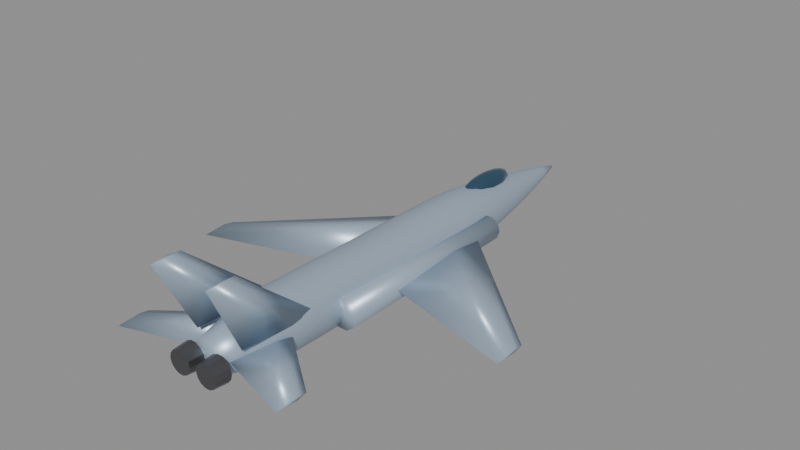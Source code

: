 # Source: su35.blend  (saved by Blender 5.0.119; exported with 4.5.12 LTS)
import bpy
from mathutils import Matrix  # noqa: F401  (used for matrix-valued properties, if any)

bpy.ops.wm.read_factory_settings(use_empty=True)
scene = bpy.context.scene
scene.name = 'Scene'

# ---- materials (node trees are filled in below, after node groups)
mat_body_su35 = bpy.data.materials.new('Body_su35')
mat_body_su35.diffuse_color = (0.4, 0.5, 0.62, 1.0)
mat_canopy = bpy.data.materials.new('Canopy')
mat_canopy.diffuse_color = (0.05, 0.12, 0.2, 1.0)
mat_detail = bpy.data.materials.new('Detail')
mat_detail.diffuse_color = (0.12, 0.12, 0.13, 1.0)

# ---- material node trees
mat_body_su35.use_nodes = True; mat_body_su35.node_tree.nodes.clear()
_N = mat_body_su35.node_tree.nodes; _L = mat_body_su35.node_tree.links
n0 = _N.new('ShaderNodeBsdfPrincipled'); n0.name = 'Principled BSDF'; n0.location = (-200, 100)
n0.inputs[0].default_value = (0.4, 0.5, 0.62, 1.0)
n0.inputs[1].default_value = 0.35
n0.inputs[2].default_value = 0.4
n1 = _N.new('ShaderNodeOutputMaterial'); n1.name = 'Material Output'; n1.location = (200, 100)
_L.new(n0.outputs[0], n1.inputs[0])
n1.is_active_output = True
mat_canopy.use_nodes = True; mat_canopy.node_tree.nodes.clear()
_N = mat_canopy.node_tree.nodes; _L = mat_canopy.node_tree.links
n0 = _N.new('ShaderNodeBsdfPrincipled'); n0.name = 'Principled BSDF'; n0.location = (-200, 100)
n0.inputs[0].default_value = (0.05, 0.12, 0.2, 1.0)
n0.inputs[1].default_value = 0.6
n0.inputs[2].default_value = 0.08
n1 = _N.new('ShaderNodeOutputMaterial'); n1.name = 'Material Output'; n1.location = (200, 100)
_L.new(n0.outputs[0], n1.inputs[0])
n1.is_active_output = True
mat_detail.use_nodes = True; mat_detail.node_tree.nodes.clear()
_N = mat_detail.node_tree.nodes; _L = mat_detail.node_tree.links
n0 = _N.new('ShaderNodeBsdfPrincipled'); n0.name = 'Principled BSDF'; n0.location = (-200, 100)
n0.inputs[0].default_value = (0.12, 0.12, 0.13, 1.0)
n0.inputs[1].default_value = 0.7
n0.inputs[2].default_value = 0.35
n1 = _N.new('ShaderNodeOutputMaterial'); n1.name = 'Material Output'; n1.location = (200, 100)
_L.new(n0.outputs[0], n1.inputs[0])
n1.is_active_output = True

# ---- meshes
me_su35_body = bpy.data.meshes.new('su35_Body')
me_su35_body.from_pydata([(0.7468, -10.95, 0.1018), (0.6728, -10.95, 0.4259), (0.4656, -10.95, 0.6857), (0.1662, -10.95, 0.8299), (-0.1662, -10.95, 0.8299), (-0.4656, -10.95, 0.6857), (-0.6728, -10.95, 0.4259), (-0.7468, -10.95, 0.1018), (-0.6728, -10.95, -0.2222), (-0.4656, -10.95, -0.482), (-0.1662, -10.95, -0.6262), (0.1662, -10.95, -0.6262), (0.4656, -10.95, -0.482), (0.6728, -10.95, -0.2222), (0.9782, -9.955, 0.09258), (0.8814, -9.955, 0.517), (0.6099, -9.955, 0.8574), (0.2177, -9.955, 1.046), (-0.2177, -9.955, 1.046), (-0.6099, -9.955, 0.8574), (-0.8814, -9.955, 0.517), (-0.9782, -9.955, 0.09258), (-0.8814, -9.955, -0.3319), (-0.6099, -9.955, -0.6722), (-0.2177, -9.955, -0.8611), (0.2177, -9.955, -0.8611), (0.6099, -9.955, -0.6722), (0.8814, -9.955, -0.3319), (1.21, -8.959, 0.08332), (1.09, -8.959, 0.6082), (0.7542, -8.959, 1.029), (0.2692, -8.959, 1.263), (-0.2692, -8.959, 1.263), (-0.7542, -8.959, 1.029), (-1.09, -8.959, 0.6082), (-1.21, -8.959, 0.08332), (-1.09, -8.959, -0.4415), (-0.7542, -8.959, -0.8624), (-0.2692, -8.959, -1.096), (0.2692, -8.959, -1.096), (0.7542, -8.959, -0.8624), (1.09, -8.959, -0.4415), (1.358, -7.964, 0.07406), (1.223, -7.964, 0.6632), (0.8466, -7.964, 1.136), (0.3021, -7.964, 1.398), (-0.3021, -7.964, 1.398), (-0.8466, -7.964, 1.136), (-1.223, -7.964, 0.6632), (-1.358, -7.964, 0.07406), (-1.223, -7.964, -0.5151), (-0.8466, -7.964, -0.9875), (-0.3021, -7.964, -1.25), (0.3021, -7.964, -1.25), (0.8466, -7.964, -0.9875), (1.223, -7.964, -0.5151), (1.358, -6.968, 0.0648), (1.223, -6.968, 0.6539), (0.8466, -6.968, 1.126), (0.3021, -6.968, 1.389), (-0.3021, -6.968, 1.389), (-0.8466, -6.968, 1.126), (-1.223, -6.968, 0.6539), (-1.358, -6.968, 0.0648), (-1.223, -6.968, -0.5243), (-0.8466, -6.968, -0.9968), (-0.3021, -6.968, -1.259), (0.3021, -6.968, -1.259), (0.8466, -6.968, -0.9968), (1.223, -6.968, -0.5243), (1.358, -5.973, 0.05555), (1.223, -5.973, 0.6447), (0.8466, -5.973, 1.117), (0.3021, -5.973, 1.379), (-0.3021, -5.973, 1.379), (-0.8466, -5.973, 1.117), (-1.223, -5.973, 0.6447), (-1.358, -5.973, 0.05555), (-1.223, -5.973, -0.5336), (-0.8466, -5.973, -1.006), (-0.3021, -5.973, -1.268), (0.3021, -5.973, -1.268), (0.8466, -5.973, -1.006), (1.223, -5.973, -0.5336), (1.358, -4.977, 0.04629), (1.223, -4.977, 0.6354), (0.8466, -4.977, 1.108), (0.3021, -4.977, 1.37), (-0.3021, -4.977, 1.37), (-0.8466, -4.977, 1.108), (-1.223, -4.977, 0.6354), (-1.358, -4.977, 0.04629), (-1.223, -4.977, -0.5428), (-0.8466, -4.977, -1.015), (-0.3021, -4.977, -1.277), (0.3021, -4.977, -1.277), (0.8466, -4.977, -1.015), (1.223, -4.977, -0.5428), (1.358, -3.982, 0.03703), (1.223, -3.982, 0.6262), (0.8466, -3.982, 1.099), (0.3021, -3.982, 1.361), (-0.3021, -3.982, 1.361), (-0.8466, -3.982, 1.099), (-1.223, -3.982, 0.6262), (-1.358, -3.982, 0.03703), (-1.223, -3.982, -0.5521), (-0.8466, -3.982, -1.025), (-0.3021, -3.982, -1.287), (0.3021, -3.982, -1.287), (0.8466, -3.982, -1.025), (1.223, -3.982, -0.5521), (1.358, -2.986, 0.02777), (1.223, -2.986, 0.6169), (0.8466, -2.986, 1.089), (0.3021, -2.986, 1.352), (-0.3021, -2.986, 1.352), (-0.8466, -2.986, 1.089), (-1.223, -2.986, 0.6169), (-1.358, -2.986, 0.02777), (-1.223, -2.986, -0.5614), (-0.8466, -2.986, -1.034), (-0.3021, -2.986, -1.296), (0.3021, -2.986, -1.296), (0.8466, -2.986, -1.034), (1.223, -2.986, -0.5614), (1.358, -1.991, 0.01852), (1.223, -1.991, 0.6076), (0.8466, -1.991, 1.08), (0.3021, -1.991, 1.342), (-0.3021, -1.991, 1.342), (-0.8466, -1.991, 1.08), (-1.223, -1.991, 0.6076), (-1.358, -1.991, 0.01852), (-1.223, -1.991, -0.5706), (-0.8466, -1.991, -1.043), (-0.3021, -1.991, -1.305), (0.3021, -1.991, -1.305), (0.8466, -1.991, -1.043), (1.223, -1.991, -0.5706), (1.358, -0.9955, 0.009258), (1.223, -0.9955, 0.5984), (0.8466, -0.9955, 1.071), (0.3021, -0.9955, 1.333), (-0.3021, -0.9955, 1.333), (-0.8466, -0.9955, 1.071), (-1.223, -0.9955, 0.5984), (-1.358, -0.9955, 0.009258), (-1.223, -0.9955, -0.5799), (-0.8466, -0.9955, -1.052), (-0.3021, -0.9955, -1.314), (0.3021, -0.9955, -1.314), (0.8466, -0.9955, -1.052), (1.223, -0.9955, -0.5799), (1.358, 0.0, 0.0), (1.223, 0.0, 0.5891), (0.8466, 0.0, 1.062), (0.3021, 0.0, 1.324), (-0.3021, 0.0, 1.324), (-0.8466, 0.0, 1.062), (-1.223, 0.0, 0.5891), (-1.358, 0.0, 1.663e-16), (-1.223, 0.0, -0.5891), (-0.8466, 0.0, -1.062), (-0.3021, 0.0, -1.324), (0.3021, 0.0, -1.324), (0.8466, 0.0, -1.062), (1.223, 0.0, -0.5891), (1.358, 0.9955, -0.009258), (1.223, 0.9955, 0.5799), (0.8466, 0.9955, 1.052), (0.3021, 0.9955, 1.314), (-0.3021, 0.9955, 1.314), (-0.8466, 0.9955, 1.052), (-1.223, 0.9955, 0.5799), (-1.358, 0.9955, -0.009258), (-1.223, 0.9955, -0.5984), (-0.8466, 0.9955, -1.071), (-0.3021, 0.9955, -1.333), (0.3021, 0.9955, -1.333), (0.8466, 0.9955, -1.071), (1.223, 0.9955, -0.5984), (1.358, 1.991, -0.01852), (1.223, 1.991, 0.5706), (0.8466, 1.991, 1.043), (0.3021, 1.991, 1.305), (-0.3021, 1.991, 1.305), (-0.8466, 1.991, 1.043), (-1.223, 1.991, 0.5706), (-1.358, 1.991, -0.01852), (-1.223, 1.991, -0.6076), (-0.8466, 1.991, -1.08), (-0.3021, 1.991, -1.342), (0.3021, 1.991, -1.342), (0.8466, 1.991, -1.08), (1.223, 1.991, -0.6076), (1.349, 2.986, -0.02777), (1.216, 2.986, 0.5577), (0.8413, 2.986, 1.027), (0.3003, 2.986, 1.288), (-0.3003, 2.986, 1.288), (-0.8413, 2.986, 1.027), (-1.216, 2.986, 0.5577), (-1.349, 2.986, -0.02777), (-1.216, 2.986, -0.6132), (-0.8413, 2.986, -1.083), (-0.3003, 2.986, -1.343), (0.3003, 2.986, -1.343), (0.8413, 2.986, -1.083), (1.216, 2.986, -0.6132), (1.287, 3.982, -0.03703), (1.16, 3.982, 0.5215), (0.8026, 3.982, 0.9694), (0.2864, 3.982, 1.218), (-0.2864, 3.982, 1.218), (-0.8026, 3.982, 0.9694), (-1.16, 3.982, 0.5215), (-1.287, 3.982, -0.03703), (-1.16, 3.982, -0.5955), (-0.8026, 3.982, -1.043), (-0.2864, 3.982, -1.292), (0.2864, 3.982, -1.292), (0.8026, 3.982, -1.043), (1.16, 3.982, -0.5955), (1.187, 4.977, -0.04629), (1.07, 4.977, 0.4689), (0.7403, 4.977, 0.882), (0.2642, 4.977, 1.111), (-0.2642, 4.977, 1.111), (-0.7403, 4.977, 0.882), (-1.07, 4.977, 0.4689), (-1.187, 4.977, -0.04629), (-1.07, 4.977, -0.5614), (-0.7403, 4.977, -0.9746), (-0.2642, 4.977, -1.204), (0.2642, 4.977, -1.204), (0.7403, 4.977, -0.9746), (1.07, 4.977, -0.5614), (1.058, 5.973, -0.05555), (0.953, 5.973, 0.4034), (0.6595, 5.973, 0.7714), (0.2354, 5.973, 0.9757), (-0.2354, 5.973, 0.9757), (-0.6595, 5.973, 0.7714), (-0.953, 5.973, 0.4034), (-1.058, 5.973, -0.05555), (-0.953, 5.973, -0.5145), (-0.6595, 5.973, -0.8825), (-0.2354, 5.973, -1.087), (0.2354, 5.973, -1.087), (0.6595, 5.973, -0.8825), (0.953, 5.973, -0.5145), (0.9026, 6.968, -0.0648), (0.8132, 6.968, 0.3268), (0.5628, 6.968, 0.6409), (0.2008, 6.968, 0.8152), (-0.2008, 6.968, 0.8152), (-0.5628, 6.968, 0.6409), (-0.8132, 6.968, 0.3268), (-0.9026, 6.968, -0.0648), (-0.8132, 6.968, -0.4564), (-0.5628, 6.968, -0.7705), (-0.2008, 6.968, -0.9448), (0.2008, 6.968, -0.9448), (0.5628, 6.968, -0.7705), (0.8132, 6.968, -0.4564), (0.7244, 7.964, -0.07406), (0.6526, 7.964, 0.2402), (0.4516, 7.964, 0.4923), (0.1612, 7.964, 0.6322), (-0.1612, 7.964, 0.6322), (-0.4516, 7.964, 0.4923), (-0.6526, 7.964, 0.2402), (-0.7244, 7.964, -0.07406), (-0.6526, 7.964, -0.3884), (-0.4516, 7.964, -0.6404), (-0.1612, 7.964, -0.7803), (0.1612, 7.964, -0.7803), (0.4516, 7.964, -0.6404), (0.6526, 7.964, -0.3884), (0.525, 8.959, -0.08332), (0.473, 8.959, 0.1445), (0.3273, 8.959, 0.3271), (0.1168, 8.959, 0.4285), (-0.1168, 8.959, 0.4285), (-0.3273, 8.959, 0.3271), (-0.473, 8.959, 0.1445), (-0.525, 8.959, -0.08332), (-0.473, 8.959, -0.3111), (-0.3273, 8.959, -0.4938), (-0.1168, 8.959, -0.5951), (0.1168, 8.959, -0.5951), (0.3273, 8.959, -0.4938), (0.473, 8.959, -0.3111), (0.3058, 9.955, -0.09258), (0.2755, 9.955, 0.04009), (0.1906, 9.955, 0.1465), (0.06804, 9.955, 0.2055), (-0.06804, 9.955, 0.2055), (-0.1906, 9.955, 0.1465), (-0.2755, 9.955, 0.04009), (-0.3058, 9.955, -0.09258), (-0.2755, 9.955, -0.2252), (-0.1906, 9.955, -0.3316), (-0.06804, 9.955, -0.3907), (0.06804, 9.955, -0.3907), (0.1906, 9.955, -0.3316), (0.2755, 9.955, -0.2252), (0.06789, 10.95, -0.1018), (0.06117, 10.95, -0.07238), (0.04233, 10.95, -0.04876), (0.01511, 10.95, -0.03565), (-0.01511, 10.95, -0.03565), (-0.04233, 10.95, -0.04876), (-0.06117, 10.95, -0.07238), (-0.06789, 10.95, -0.1018), (-0.06117, 10.95, -0.1313), (-0.04233, 10.95, -0.1549), (-0.01511, 10.95, -0.168), (0.01511, 10.95, -0.168), (0.04233, 10.95, -0.1549), (0.06117, 10.95, -0.1313), (0.6789, 3.498, 0.0), (0.6789, 1.662, 0.2142), (0.6789, -2.622, 0.0), (0.6789, 1.662, -0.2142), (7.65, -2.779, -0.2433), (7.65, -3.238, -0.1576), (7.65, -4.309, -0.2433), (7.65, -3.238, -0.329), (-0.6789, 3.498, 0.0), (-0.6789, 1.662, 0.2142), (-0.6789, -2.622, 0.0), (-0.6789, 1.662, -0.2142), (-7.65, -2.779, -0.2433), (-7.65, -3.238, -0.1576), (-7.65, -4.309, -0.2433), (-7.65, -3.238, -0.329), (1.154, -6.789, 0.611), (1.303, -8.027, 0.6006), (1.154, -10.33, 0.611), (1.006, -8.027, 0.6214), (1.375, -10.56, 3.768), (1.449, -11.02, 3.763), (1.375, -11.86, 3.768), (1.301, -11.02, 3.773), (-1.154, -6.789, 0.611), (-1.006, -8.027, 0.6214), (-1.154, -10.33, 0.611), (-1.303, -8.027, 0.6006), (-1.375, -10.56, 3.768), (-1.301, -11.02, 3.773), (-1.375, -11.86, 3.768), (-1.449, -11.02, 3.763), (0.4073, -7.347, 0.1358), (0.4073, -8.297, 0.2624), (0.4073, -10.51, 0.1358), (0.4073, -8.297, 0.009198), (4.079, -10.2, 0.1358), (4.079, -10.62, 0.2149), (4.079, -11.62, 0.1358), (4.079, -10.62, 0.05667), (-0.4073, -7.347, 0.1358), (-0.4073, -8.297, 0.2624), (-0.4073, -10.51, 0.1358), (-0.4073, -8.297, 0.009198), (-4.079, -10.2, 0.1358), (-4.079, -10.62, 0.2149), (-4.079, -11.62, 0.1358), (-4.079, -10.62, 0.05667), (0.7875, 3.942, -0.2037), (0.8964, 3.94, -0.5389), (1.182, 3.938, -0.746), (1.534, 3.938, -0.746), (1.819, 3.94, -0.5389), (1.928, 3.942, -0.2037), (1.819, 3.944, 0.1315), (1.534, 3.946, 0.3387), (1.182, 3.946, 0.3387), (0.8964, 3.944, 0.1315), (0.6789, -5.475, -0.1358), (0.8086, -5.478, -0.5348), (1.148, -5.48, -0.7814), (1.568, -5.48, -0.7814), (1.907, -5.478, -0.5348), (2.037, -5.475, -0.1358), (1.907, -5.472, 0.2633), (1.568, -5.47, 0.5099), (1.148, -5.47, 0.5099), (0.8086, -5.472, 0.2633), (-1.928, 3.942, -0.2037), (-1.819, 3.94, -0.5389), (-1.534, 3.938, -0.746), (-1.182, 3.938, -0.746), (-0.8964, 3.94, -0.5389), (-0.7875, 3.942, -0.2037), (-0.8964, 3.944, 0.1315), (-1.182, 3.946, 0.3387), (-1.534, 3.946, 0.3387), (-1.819, 3.944, 0.1315), (-2.037, -5.475, -0.1358), (-1.907, -5.478, -0.5348), (-1.568, -5.48, -0.7814), (-1.148, -5.48, -0.7814), (-0.8086, -5.478, -0.5348), (-0.6789, -5.475, -0.1358), (-0.8086, -5.472, 0.2633), (-1.148, -5.47, 0.5099), (-1.568, -5.47, 0.5099), (-1.907, -5.472, 0.2633)], [], [(0, 14, 15, 1), (1, 15, 16, 2), (2, 16, 17, 3), (3, 17, 18, 4), (4, 18, 19, 5), (5, 19, 20, 6), (6, 20, 21, 7), (7, 21, 22, 8), (8, 22, 23, 9), (9, 23, 24, 10), (10, 24, 25, 11), (11, 25, 26, 12), (12, 26, 27, 13), (13, 27, 14, 0), (14, 28, 29, 15), (15, 29, 30, 16), (16, 30, 31, 17), (17, 31, 32, 18), (18, 32, 33, 19), (19, 33, 34, 20), (20, 34, 35, 21), (21, 35, 36, 22), (22, 36, 37, 23), (23, 37, 38, 24), (24, 38, 39, 25), (25, 39, 40, 26), (26, 40, 41, 27), (27, 41, 28, 14), (28, 42, 43, 29), (29, 43, 44, 30), (30, 44, 45, 31), (31, 45, 46, 32), (32, 46, 47, 33), (33, 47, 48, 34), (34, 48, 49, 35), (35, 49, 50, 36), (36, 50, 51, 37), (37, 51, 52, 38), (38, 52, 53, 39), (39, 53, 54, 40), (40, 54, 55, 41), (41, 55, 42, 28), (42, 56, 57, 43), (43, 57, 58, 44), (44, 58, 59, 45), (45, 59, 60, 46), (46, 60, 61, 47), (47, 61, 62, 48), (48, 62, 63, 49), (49, 63, 64, 50), (50, 64, 65, 51), (51, 65, 66, 52), (52, 66, 67, 53), (53, 67, 68, 54), (54, 68, 69, 55), (55, 69, 56, 42), (56, 70, 71, 57), (57, 71, 72, 58), (58, 72, 73, 59), (59, 73, 74, 60), (60, 74, 75, 61), (61, 75, 76, 62), (62, 76, 77, 63), (63, 77, 78, 64), (64, 78, 79, 65), (65, 79, 80, 66), (66, 80, 81, 67), (67, 81, 82, 68), (68, 82, 83, 69), (69, 83, 70, 56), (70, 84, 85, 71), (71, 85, 86, 72), (72, 86, 87, 73), (73, 87, 88, 74), (74, 88, 89, 75), (75, 89, 90, 76), (76, 90, 91, 77), (77, 91, 92, 78), (78, 92, 93, 79), (79, 93, 94, 80), (80, 94, 95, 81), (81, 95, 96, 82), (82, 96, 97, 83), (83, 97, 84, 70), (84, 98, 99, 85), (85, 99, 100, 86), (86, 100, 101, 87), (87, 101, 102, 88), (88, 102, 103, 89), (89, 103, 104, 90), (90, 104, 105, 91), (91, 105, 106, 92), (92, 106, 107, 93), (93, 107, 108, 94), (94, 108, 109, 95), (95, 109, 110, 96), (96, 110, 111, 97), (97, 111, 98, 84), (98, 112, 113, 99), (99, 113, 114, 100), (100, 114, 115, 101), (101, 115, 116, 102), (102, 116, 117, 103), (103, 117, 118, 104), (104, 118, 119, 105), (105, 119, 120, 106), (106, 120, 121, 107), (107, 121, 122, 108), (108, 122, 123, 109), (109, 123, 124, 110), (110, 124, 125, 111), (111, 125, 112, 98), (112, 126, 127, 113), (113, 127, 128, 114), (114, 128, 129, 115), (115, 129, 130, 116), (116, 130, 131, 117), (117, 131, 132, 118), (118, 132, 133, 119), (119, 133, 134, 120), (120, 134, 135, 121), (121, 135, 136, 122), (122, 136, 137, 123), (123, 137, 138, 124), (124, 138, 139, 125), (125, 139, 126, 112), (126, 140, 141, 127), (127, 141, 142, 128), (128, 142, 143, 129), (129, 143, 144, 130), (130, 144, 145, 131), (131, 145, 146, 132), (132, 146, 147, 133), (133, 147, 148, 134), (134, 148, 149, 135), (135, 149, 150, 136), (136, 150, 151, 137), (137, 151, 152, 138), (138, 152, 153, 139), (139, 153, 140, 126), (140, 154, 155, 141), (141, 155, 156, 142), (142, 156, 157, 143), (143, 157, 158, 144), (144, 158, 159, 145), (145, 159, 160, 146), (146, 160, 161, 147), (147, 161, 162, 148), (148, 162, 163, 149), (149, 163, 164, 150), (150, 164, 165, 151), (151, 165, 166, 152), (152, 166, 167, 153), (153, 167, 154, 140), (154, 168, 169, 155), (155, 169, 170, 156), (156, 170, 171, 157), (157, 171, 172, 158), (158, 172, 173, 159), (159, 173, 174, 160), (160, 174, 175, 161), (161, 175, 176, 162), (162, 176, 177, 163), (163, 177, 178, 164), (164, 178, 179, 165), (165, 179, 180, 166), (166, 180, 181, 167), (167, 181, 168, 154), (168, 182, 183, 169), (169, 183, 184, 170), (170, 184, 185, 171), (171, 185, 186, 172), (172, 186, 187, 173), (173, 187, 188, 174), (174, 188, 189, 175), (175, 189, 190, 176), (176, 190, 191, 177), (177, 191, 192, 178), (178, 192, 193, 179), (179, 193, 194, 180), (180, 194, 195, 181), (181, 195, 182, 168), (182, 196, 197, 183), (183, 197, 198, 184), (184, 198, 199, 185), (185, 199, 200, 186), (186, 200, 201, 187), (187, 201, 202, 188), (188, 202, 203, 189), (189, 203, 204, 190), (190, 204, 205, 191), (191, 205, 206, 192), (192, 206, 207, 193), (193, 207, 208, 194), (194, 208, 209, 195), (195, 209, 196, 182), (196, 210, 211, 197), (197, 211, 212, 198), (198, 212, 213, 199), (199, 213, 214, 200), (200, 214, 215, 201), (201, 215, 216, 202), (202, 216, 217, 203), (203, 217, 218, 204), (204, 218, 219, 205), (205, 219, 220, 206), (206, 220, 221, 207), (207, 221, 222, 208), (208, 222, 223, 209), (209, 223, 210, 196), (210, 224, 225, 211), (211, 225, 226, 212), (212, 226, 227, 213), (213, 227, 228, 214), (214, 228, 229, 215), (215, 229, 230, 216), (216, 230, 231, 217), (217, 231, 232, 218), (218, 232, 233, 219), (219, 233, 234, 220), (220, 234, 235, 221), (221, 235, 236, 222), (222, 236, 237, 223), (223, 237, 224, 210), (224, 238, 239, 225), (225, 239, 240, 226), (226, 240, 241, 227), (227, 241, 242, 228), (228, 242, 243, 229), (229, 243, 244, 230), (230, 244, 245, 231), (231, 245, 246, 232), (232, 246, 247, 233), (233, 247, 248, 234), (234, 248, 249, 235), (235, 249, 250, 236), (236, 250, 251, 237), (237, 251, 238, 224), (238, 252, 253, 239), (239, 253, 254, 240), (240, 254, 255, 241), (241, 255, 256, 242), (242, 256, 257, 243), (243, 257, 258, 244), (244, 258, 259, 245), (245, 259, 260, 246), (246, 260, 261, 247), (247, 261, 262, 248), (248, 262, 263, 249), (249, 263, 264, 250), (250, 264, 265, 251), (251, 265, 252, 238), (252, 266, 267, 253), (253, 267, 268, 254), (254, 268, 269, 255), (255, 269, 270, 256), (256, 270, 271, 257), (257, 271, 272, 258), (258, 272, 273, 259), (259, 273, 274, 260), (260, 274, 275, 261), (261, 275, 276, 262), (262, 276, 277, 263), (263, 277, 278, 264), (264, 278, 279, 265), (265, 279, 266, 252), (266, 280, 281, 267), (267, 281, 282, 268), (268, 282, 283, 269), (269, 283, 284, 270), (270, 284, 285, 271), (271, 285, 286, 272), (272, 286, 287, 273), (273, 287, 288, 274), (274, 288, 289, 275), (275, 289, 290, 276), (276, 290, 291, 277), (277, 291, 292, 278), (278, 292, 293, 279), (279, 293, 280, 266), (280, 294, 295, 281), (281, 295, 296, 282), (282, 296, 297, 283), (283, 297, 298, 284), (284, 298, 299, 285), (285, 299, 300, 286), (286, 300, 301, 287), (287, 301, 302, 288), (288, 302, 303, 289), (289, 303, 304, 290), (290, 304, 305, 291), (291, 305, 306, 292), (292, 306, 307, 293), (293, 307, 294, 280), (294, 308, 309, 295), (295, 309, 310, 296), (296, 310, 311, 297), (297, 311, 312, 298), (298, 312, 313, 299), (299, 313, 314, 300), (300, 314, 315, 301), (301, 315, 316, 302), (302, 316, 317, 303), (303, 317, 318, 304), (304, 318, 319, 305), (305, 319, 320, 306), (306, 320, 321, 307), (307, 321, 308, 294), (13, 0, 1, 2, 3, 4, 5, 6, 7, 8, 9, 10, 11, 12), (308, 321, 320, 319, 318, 317, 316, 315, 314, 313, 312, 311, 310, 309), (322, 323, 327, 326), (323, 324, 328, 327), (324, 325, 329, 328), (325, 322, 326, 329), (325, 324, 323, 322), (326, 327, 328, 329), (330, 334, 335, 331), (331, 335, 336, 332), (332, 336, 337, 333), (333, 337, 334, 330), (333, 330, 331, 332), (334, 337, 336, 335), (338, 342, 343, 339), (339, 343, 344, 340), (340, 344, 345, 341), (341, 345, 342, 338), (341, 338, 339, 340), (342, 345, 344, 343), (346, 350, 351, 347), (347, 351, 352, 348), (348, 352, 353, 349), (349, 353, 350, 346), (349, 346, 347, 348), (350, 353, 352, 351), (354, 355, 359, 358), (355, 356, 360, 359), (356, 357, 361, 360), (357, 354, 358, 361), (357, 356, 355, 354), (358, 359, 360, 361), (362, 366, 367, 363), (363, 367, 368, 364), (364, 368, 369, 365), (365, 369, 366, 362), (365, 362, 363, 364), (366, 369, 368, 367), (370, 371, 381, 380), (371, 372, 382, 381), (372, 373, 383, 382), (373, 374, 384, 383), (374, 375, 385, 384), (375, 376, 386, 385), (376, 377, 387, 386), (377, 378, 388, 387), (378, 379, 389, 388), (379, 370, 380, 389), (379, 378, 377, 376, 375, 374, 373, 372, 371, 370), (380, 381, 382, 383, 384, 385, 386, 387, 388, 389), (390, 391, 401, 400), (391, 392, 402, 401), (392, 393, 403, 402), (393, 394, 404, 403), (394, 395, 405, 404), (395, 396, 406, 405), (396, 397, 407, 406), (397, 398, 408, 407), (398, 399, 409, 408), (399, 390, 400, 409), (399, 398, 397, 396, 395, 394, 393, 392, 391, 390), (400, 401, 402, 403, 404, 405, 406, 407, 408, 409)])
me_su35_body.polygons.foreach_set('use_smooth', [True] * 370)
me_su35_body.materials.append(mat_body_su35)
me_su35_body.update()
me_su35_canopy = bpy.data.meshes.new('su35_Canopy')
me_su35_canopy.from_pydata([(0.0, 5.475, 1.466), (0.0, 6.636, 1.315), (0.0, 7.117, 0.9505), (0.0, 5.475, 0.4345), (0.09353, 6.019, 1.427), (0.1728, 6.481, 1.315), (0.2258, 6.789, 1.148), (0.2444, 6.897, 0.9505), (0.2258, 6.789, 0.753), (0.1728, 6.481, 0.5856), (0.09353, 6.019, 0.4738), (0.162, 5.789, 1.427), (0.2993, 6.056, 1.315), (0.3911, 6.234, 1.148), (0.4233, 6.296, 0.9505), (0.3911, 6.234, 0.753), (0.2993, 6.056, 0.5856), (0.162, 5.789, 0.4738), (0.1871, 5.475, 1.427), (0.3456, 5.475, 1.315), (0.4516, 5.475, 1.148), (0.4888, 5.475, 0.9505), (0.4516, 5.475, 0.753), (0.3456, 5.475, 0.5856), (0.1871, 5.475, 0.4738), (0.162, 5.161, 1.427), (0.2993, 4.894, 1.315), (0.3911, 4.716, 1.148), (0.4233, 4.654, 0.9505), (0.3911, 4.716, 0.753), (0.2993, 4.894, 0.5856), (0.162, 5.161, 0.4738), (0.09353, 4.931, 1.427), (0.1728, 4.469, 1.315), (0.2258, 4.161, 1.148), (0.2444, 4.053, 0.9505), (0.2258, 4.161, 0.753), (0.1728, 4.469, 0.5856), (0.09353, 4.931, 0.4738), (0.0, 4.846, 1.427), (-2.914e-08, 4.314, 1.315), (0.0, 3.958, 1.148), (0.0, 3.832, 0.9505), (0.0, 3.958, 0.753), (-2.914e-08, 4.314, 0.5856), (0.0, 4.846, 0.4738), (-0.09353, 4.931, 1.427), (-0.1728, 4.469, 1.315), (-0.2258, 4.161, 1.148), (-0.2444, 4.053, 0.9505), (-0.2258, 4.161, 0.753), (-0.1728, 4.469, 0.5856), (-0.09353, 4.931, 0.4738), (-0.162, 5.161, 1.427), (-0.2993, 4.894, 1.315), (-0.3911, 4.716, 1.148), (-0.4233, 4.654, 0.9505), (-0.3911, 4.716, 0.753), (-0.2993, 4.894, 0.5856), (-0.162, 5.161, 0.4738), (-0.1871, 5.475, 1.427), (-0.3456, 5.475, 1.315), (-0.4516, 5.475, 1.148), (-0.4888, 5.475, 0.9505), (-0.4516, 5.475, 0.753), (-0.3456, 5.475, 0.5856), (-0.1871, 5.475, 0.4738), (-0.162, 5.789, 1.427), (-0.2993, 6.056, 1.315), (-0.3911, 6.234, 1.148), (-0.4233, 6.296, 0.9505), (-0.3911, 6.234, 0.753), (-0.2993, 6.056, 0.5856), (-0.162, 5.789, 0.4738), (-0.09353, 6.019, 1.427), (-0.1728, 6.481, 1.315), (-0.2258, 6.789, 1.148), (-0.2444, 6.897, 0.9505), (-0.2258, 6.789, 0.753), (-0.1728, 6.481, 0.5856), (-0.09353, 6.019, 0.4738), (-7.284e-09, 6.104, 1.427), (-1.457e-08, 6.992, 1.148), (-1.457e-08, 6.992, 0.753), (5.827e-08, 6.636, 0.5856), (-7.284e-09, 6.104, 0.4738)], [], [(1, 81, 4, 5), (85, 84, 9, 10), (83, 2, 7, 8), (82, 1, 5, 6), (81, 0, 4), (3, 85, 10), (84, 83, 8, 9), (2, 82, 6, 7), (8, 7, 14, 15), (6, 5, 12, 13), (4, 0, 11), (3, 10, 17), (9, 8, 15, 16), (7, 6, 13, 14), (5, 4, 11, 12), (10, 9, 16, 17), (3, 17, 24), (16, 15, 22, 23), (14, 13, 20, 21), (12, 11, 18, 19), (17, 16, 23, 24), (15, 14, 21, 22), (13, 12, 19, 20), (11, 0, 18), (21, 20, 27, 28), (19, 18, 25, 26), (24, 23, 30, 31), (22, 21, 28, 29), (20, 19, 26, 27), (18, 0, 25), (3, 24, 31), (23, 22, 29, 30), (31, 30, 37, 38), (29, 28, 35, 36), (27, 26, 33, 34), (25, 0, 32), (3, 31, 38), (30, 29, 36, 37), (28, 27, 34, 35), (26, 25, 32, 33), (34, 33, 40, 41), (32, 0, 39), (3, 38, 45), (37, 36, 43, 44), (35, 34, 41, 42), (33, 32, 39, 40), (38, 37, 44, 45), (36, 35, 42, 43), (3, 45, 52), (44, 43, 50, 51), (42, 41, 48, 49), (40, 39, 46, 47), (45, 44, 51, 52), (43, 42, 49, 50), (41, 40, 47, 48), (39, 0, 46), (47, 46, 53, 54), (52, 51, 58, 59), (50, 49, 56, 57), (48, 47, 54, 55), (46, 0, 53), (3, 52, 59), (51, 50, 57, 58), (49, 48, 55, 56), (59, 58, 65, 66), (57, 56, 63, 64), (55, 54, 61, 62), (53, 0, 60), (3, 59, 66), (58, 57, 64, 65), (56, 55, 62, 63), (54, 53, 60, 61), (60, 0, 67), (3, 66, 73), (65, 64, 71, 72), (63, 62, 69, 70), (61, 60, 67, 68), (66, 65, 72, 73), (64, 63, 70, 71), (62, 61, 68, 69), (72, 71, 78, 79), (70, 69, 76, 77), (68, 67, 74, 75), (73, 72, 79, 80), (71, 70, 77, 78), (69, 68, 75, 76), (67, 0, 74), (3, 73, 80), (80, 79, 84, 85), (78, 77, 2, 83), (76, 75, 1, 82), (74, 0, 81), (3, 80, 85), (79, 78, 83, 84), (77, 76, 82, 2), (75, 74, 81, 1)])
me_su35_canopy.polygons.foreach_set('use_smooth', [True] * 96)
me_su35_canopy.materials.append(mat_canopy)
me_su35_canopy.update()
me_su35_detail = bpy.data.meshes.new('su35_Detail')
me_su35_detail.from_pydata([(0.1086, -10.94, 0.0), (0.1651, -10.94, -0.2474), (0.3233, -10.94, -0.4459), (0.552, -10.94, -0.556), (0.8058, -10.94, -0.556), (1.034, -10.94, -0.4459), (1.193, -10.94, -0.2474), (1.249, -10.94, -6.984e-17), (1.193, -10.94, 0.2474), (1.034, -10.94, 0.4459), (0.8058, -10.94, 0.556), (0.552, -10.94, 0.556), (0.3233, -10.94, 0.4459), (0.1651, -10.94, 0.2474), (0.1629, -11.61, 0.0), (0.214, -11.61, -0.2239), (0.3572, -11.61, -0.4034), (0.5641, -11.61, -0.503), (0.7937, -11.61, -0.503), (1.001, -11.61, -0.4034), (1.144, -11.61, -0.2239), (1.195, -11.61, -6.319e-17), (1.144, -11.61, 0.2239), (1.001, -11.61, 0.4034), (0.7937, -11.61, 0.503), (0.5641, -11.61, 0.503), (0.3572, -11.61, 0.4034), (0.214, -11.61, 0.2239), (-1.249, -10.94, 0.0), (-1.193, -10.94, -0.2474), (-1.034, -10.94, -0.4459), (-0.8058, -10.94, -0.556), (-0.552, -10.94, -0.556), (-0.3233, -10.94, -0.4459), (-0.1651, -10.94, -0.2474), (-0.1086, -10.94, -6.984e-17), (-0.1651, -10.94, 0.2474), (-0.3233, -10.94, 0.4459), (-0.552, -10.94, 0.556), (-0.8058, -10.94, 0.556), (-1.034, -10.94, 0.4459), (-1.193, -10.94, 0.2474), (-1.195, -11.61, 0.0), (-1.144, -11.61, -0.2239), (-1.001, -11.61, -0.4034), (-0.7937, -11.61, -0.503), (-0.5641, -11.61, -0.503), (-0.3572, -11.61, -0.4034), (-0.214, -11.61, -0.2239), (-0.1629, -11.61, -6.319e-17), (-0.214, -11.61, 0.2239), (-0.3572, -11.61, 0.4034), (-0.5641, -11.61, 0.503), (-0.7937, -11.61, 0.503), (-1.001, -11.61, 0.4034), (-1.144, -11.61, 0.2239)], [], [(0, 1, 15, 14), (1, 2, 16, 15), (2, 3, 17, 16), (3, 4, 18, 17), (4, 5, 19, 18), (5, 6, 20, 19), (6, 7, 21, 20), (7, 8, 22, 21), (8, 9, 23, 22), (9, 10, 24, 23), (10, 11, 25, 24), (11, 12, 26, 25), (12, 13, 27, 26), (13, 0, 14, 27), (13, 12, 11, 10, 9, 8, 7, 6, 5, 4, 3, 2, 1, 0), (14, 15, 16, 17, 18, 19, 20, 21, 22, 23, 24, 25, 26, 27), (28, 29, 43, 42), (29, 30, 44, 43), (30, 31, 45, 44), (31, 32, 46, 45), (32, 33, 47, 46), (33, 34, 48, 47), (34, 35, 49, 48), (35, 36, 50, 49), (36, 37, 51, 50), (37, 38, 52, 51), (38, 39, 53, 52), (39, 40, 54, 53), (40, 41, 55, 54), (41, 28, 42, 55), (41, 40, 39, 38, 37, 36, 35, 34, 33, 32, 31, 30, 29, 28), (42, 43, 44, 45, 46, 47, 48, 49, 50, 51, 52, 53, 54, 55)])
me_su35_detail.materials.append(mat_detail)
me_su35_detail.update()

# ---- objects
ob_body = bpy.data.objects.new('Body', me_su35_body)
ob_canopy = bpy.data.objects.new('Canopy', me_su35_canopy)
ob_detail = bpy.data.objects.new('Detail', me_su35_detail)

# ---- transforms, parenting, visibility, modifiers, constraints
ob_body.location = (0.0, 0.0, 0.0)
ob_canopy.location = (0.0, 0.0, 0.0)
ob_detail.location = (0.0, 0.0, 0.0)

# ---- collection membership
scene.collection.objects.link(ob_body)
scene.collection.objects.link(ob_canopy)
scene.collection.objects.link(ob_detail)

# ---- scene / render settings (as saved in the file)
scene.frame_start = 1; scene.frame_end = 250; scene.frame_set(1)
scene.render.engine = 'BLENDER_EEVEE_NEXT'
scene.render.bake_bias = 0.0
scene.render.bake_samples = 0
scene.cycles.sampling_pattern = 'TABULATED_SOBOL'
scene.eevee.use_volume_custom_range = False
bpy.context.view_layer.update()

# ---- added for rendering (the .blend has no active camera and no usable light): camera, sun + grey world if the file has none
cam_auto = bpy.data.cameras.new('AutoCamera')
cam_auto.lens = 50.0
cam_auto.sensor_width = 36.0
cam_auto.clip_end = 1000.0
ob_auto_camera = bpy.data.objects.new('AutoCamera', cam_auto)
scene.collection.objects.link(ob_auto_camera)
ob_auto_camera.location = (25.852, -31.4791, 21.8965)
ob_auto_camera.rotation_euler = (1.09748, -7.21219e-08, 0.694738)
scene.camera = ob_auto_camera
light_auto_sun = bpy.data.lights.new('AutoSun', 'SUN')
light_auto_sun.energy = 3.0
light_auto_sun.angle = 0.0523599
ob_auto_sun = bpy.data.objects.new('AutoSun', light_auto_sun)
scene.collection.objects.link(ob_auto_sun)
ob_auto_sun.rotation_euler = (0.872665, 0.174533, 0.523599)
if scene.world is None:
    world_auto = bpy.data.worlds.new('AutoWorld')
    world_auto.color = (0.3, 0.3, 0.3)
    scene.world = world_auto
bpy.context.view_layer.update()
